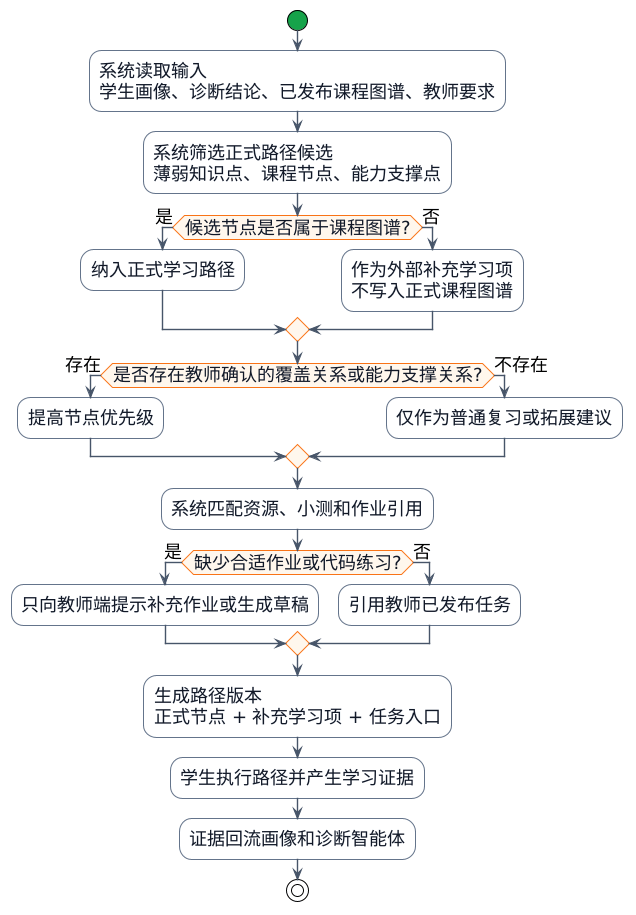

The diagram above was rendered by PlantUML. Its source (embedded in the PNG):
@startuml

!theme plain
skinparam backgroundColor white
skinparam shadowing false
skinparam defaultFontName "Microsoft YaHei"
skinparam defaultFontSize 18
skinparam ArrowColor #475569
skinparam ArrowThickness 1.4
skinparam activity {
  BorderColor #64748B
  BackgroundColor #F8FAFC
  FontColor #111827
  FontStyle plain
  DiamondBorderColor #F97316
  DiamondBackgroundColor #FFF7ED
  StartColor #16A34A
  EndColor #16A34A
}
skinparam partition {
  BorderColor #CBD5E1
  BackgroundColor #FFFFFF
}
skinparam rectangle {
  RoundCorner 16
  BorderThickness 1.3
}
skinparam note {
  BorderColor #94A3B8
  BackgroundColor #F8FAFC
}

start
:系统读取输入\n学生画像、诊断结论、已发布课程图谱、教师要求;
:系统筛选正式路径候选\n薄弱知识点、课程节点、能力支撑点;
if (候选节点是否属于课程图谱?) then (是)
  :纳入正式学习路径;
else (否)
  :作为外部补充学习项\n不写入正式课程图谱;
endif
if (是否存在教师确认的覆盖关系或能力支撑关系?) then (存在)
  :提高节点优先级;
else (不存在)
  :仅作为普通复习或拓展建议;
endif
:系统匹配资源、小测和作业引用;
if (缺少合适作业或代码练习?) then (是)
  :只向教师端提示补充作业或生成草稿;
else (否)
  :引用教师已发布任务;
endif
:生成路径版本\n正式节点 + 补充学习项 + 任务入口;
:学生执行路径并产生学习证据;
:证据回流画像和诊断智能体;
stop
@enduml